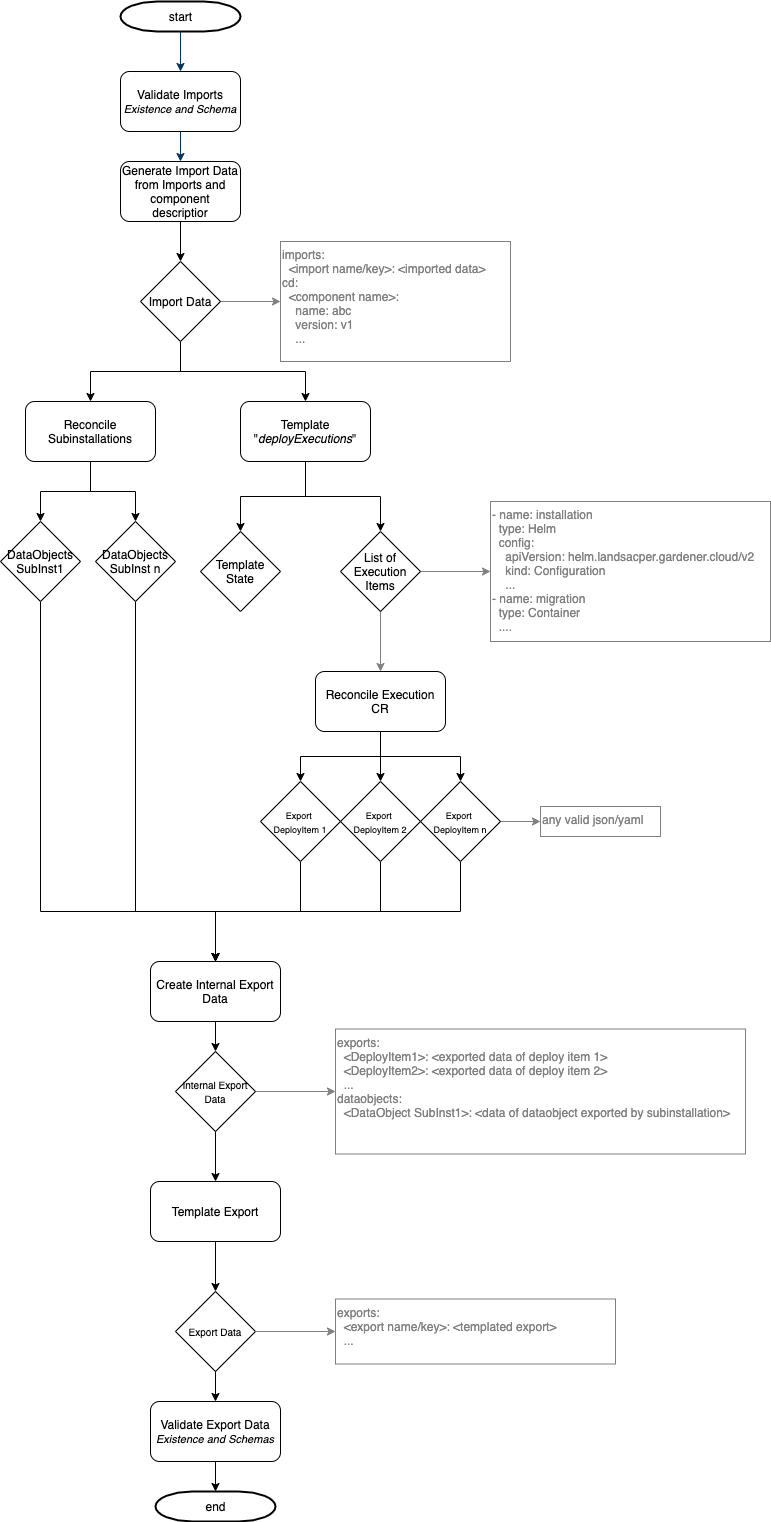

The diagram above was exported from draw.io. Its source (the exported page's mxGraphModel, read from the mxfile embedded in the PNG):
<mxGraphModel dx="1106" dy="860" grid="1" gridSize="10" guides="1" tooltips="1" connect="1" arrows="1" fold="1" page="1" pageScale="1" pageWidth="1169" pageHeight="827" background="#ffffff" math="0" shadow="0">
  <root>
    <mxCell id="0" />
    <mxCell id="1" parent="0" />
    <mxCell id="2" value="start" style="shape=mxgraph.flowchart.terminator;strokeWidth=2;gradientColor=none;gradientDirection=north;fontStyle=0;html=1;" parent="1" vertex="1">
      <mxGeometry x="260" y="60" width="120" height="30" as="geometry" />
    </mxCell>
    <mxCell id="7" style="fontStyle=1;strokeColor=#003366;strokeWidth=1;html=1;" parent="1" source="2" edge="1">
      <mxGeometry relative="1" as="geometry">
        <mxPoint x="320" y="130" as="targetPoint" />
      </mxGeometry>
    </mxCell>
    <mxCell id="8" style="fontStyle=1;strokeColor=#003366;strokeWidth=1;html=1;entryX=0.5;entryY=0;entryDx=0;entryDy=0;" parent="1" target="4aan-1c-YgOWHoNF_-DS-57" edge="1">
      <mxGeometry relative="1" as="geometry">
        <mxPoint x="320" y="180" as="sourcePoint" />
        <mxPoint x="320" y="210" as="targetPoint" />
      </mxGeometry>
    </mxCell>
    <mxCell id="45" value="" style="edgeStyle=elbowEdgeStyle;elbow=horizontal;exitX=1;exitY=0.5;exitPerimeter=0;entryX=0.905;entryY=0.5;entryPerimeter=0;fontStyle=1;strokeColor=#003366;strokeWidth=1;html=1;" parent="1" target="34" edge="1">
      <mxGeometry width="100" height="100" as="geometry">
        <mxPoint x="380.5" y="1119.25" as="sourcePoint" />
        <mxPoint x="100" as="targetPoint" />
        <Array as="points">
          <mxPoint x="950" y="1320" />
        </Array>
      </mxGeometry>
    </mxCell>
    <mxCell id="4aan-1c-YgOWHoNF_-DS-56" value="Validate Imports&lt;br&gt;&lt;i&gt;&lt;font style=&quot;font-size: 11px&quot;&gt;Existence and Schema&lt;/font&gt;&lt;/i&gt;" style="rounded=1;whiteSpace=wrap;html=1;" vertex="1" parent="1">
      <mxGeometry x="260" y="130" width="120" height="60" as="geometry" />
    </mxCell>
    <mxCell id="4aan-1c-YgOWHoNF_-DS-59" style="edgeStyle=orthogonalEdgeStyle;rounded=0;orthogonalLoop=1;jettySize=auto;html=1;exitX=0.5;exitY=1;exitDx=0;exitDy=0;entryX=0.5;entryY=0;entryDx=0;entryDy=0;" edge="1" parent="1" source="4aan-1c-YgOWHoNF_-DS-57" target="4aan-1c-YgOWHoNF_-DS-58">
      <mxGeometry relative="1" as="geometry" />
    </mxCell>
    <mxCell id="4aan-1c-YgOWHoNF_-DS-57" value="Generate Import Data from Imports and component descriptior" style="rounded=1;whiteSpace=wrap;html=1;" vertex="1" parent="1">
      <mxGeometry x="260" y="220" width="120" height="60" as="geometry" />
    </mxCell>
    <mxCell id="4aan-1c-YgOWHoNF_-DS-63" style="edgeStyle=orthogonalEdgeStyle;rounded=0;orthogonalLoop=1;jettySize=auto;html=1;exitX=1;exitY=0.5;exitDx=0;exitDy=0;entryX=0;entryY=0.5;entryDx=0;entryDy=0;strokeColor=#808080;" edge="1" parent="1" source="4aan-1c-YgOWHoNF_-DS-58" target="4aan-1c-YgOWHoNF_-DS-61">
      <mxGeometry relative="1" as="geometry" />
    </mxCell>
    <mxCell id="4aan-1c-YgOWHoNF_-DS-65" style="edgeStyle=orthogonalEdgeStyle;rounded=0;orthogonalLoop=1;jettySize=auto;html=1;exitX=0.5;exitY=1;exitDx=0;exitDy=0;entryX=0.5;entryY=0;entryDx=0;entryDy=0;" edge="1" parent="1" source="4aan-1c-YgOWHoNF_-DS-58" target="4aan-1c-YgOWHoNF_-DS-64">
      <mxGeometry relative="1" as="geometry" />
    </mxCell>
    <mxCell id="4aan-1c-YgOWHoNF_-DS-116" style="edgeStyle=orthogonalEdgeStyle;rounded=0;orthogonalLoop=1;jettySize=auto;html=1;exitX=0.5;exitY=1;exitDx=0;exitDy=0;entryX=0.5;entryY=0;entryDx=0;entryDy=0;strokeColor=#000000;" edge="1" parent="1" source="4aan-1c-YgOWHoNF_-DS-58" target="4aan-1c-YgOWHoNF_-DS-107">
      <mxGeometry relative="1" as="geometry">
        <Array as="points">
          <mxPoint x="320" y="430" />
          <mxPoint x="230" y="430" />
        </Array>
      </mxGeometry>
    </mxCell>
    <mxCell id="4aan-1c-YgOWHoNF_-DS-58" value="Import Data" style="rhombus;whiteSpace=wrap;html=1;" vertex="1" parent="1">
      <mxGeometry x="280" y="320" width="80" height="80" as="geometry" />
    </mxCell>
    <mxCell id="4aan-1c-YgOWHoNF_-DS-61" value="&lt;font color=&quot;#808080&quot;&gt;imports:&lt;br&gt;&amp;nbsp; &amp;lt;import name/key&amp;gt;: &amp;lt;imported data&amp;gt;&lt;br&gt;cd:&lt;br&gt;&amp;nbsp; &amp;lt;component name&amp;gt;:&amp;nbsp;&lt;br&gt;&amp;nbsp; &amp;nbsp; name: abc&lt;br&gt;&amp;nbsp; &amp;nbsp; version: v1&lt;br&gt;&amp;nbsp; &amp;nbsp; ...&lt;/font&gt;" style="text;html=1;fillColor=none;align=left;verticalAlign=top;whiteSpace=wrap;rounded=0;strokeColor=#808080;" vertex="1" parent="1">
      <mxGeometry x="420" y="300" width="230" height="120" as="geometry" />
    </mxCell>
    <mxCell id="4aan-1c-YgOWHoNF_-DS-67" style="edgeStyle=orthogonalEdgeStyle;rounded=0;orthogonalLoop=1;jettySize=auto;html=1;exitX=0.5;exitY=1;exitDx=0;exitDy=0;entryX=0.5;entryY=0;entryDx=0;entryDy=0;strokeColor=#000000;" edge="1" parent="1" source="4aan-1c-YgOWHoNF_-DS-64" target="4aan-1c-YgOWHoNF_-DS-66">
      <mxGeometry relative="1" as="geometry" />
    </mxCell>
    <mxCell id="4aan-1c-YgOWHoNF_-DS-69" style="edgeStyle=orthogonalEdgeStyle;rounded=0;orthogonalLoop=1;jettySize=auto;html=1;exitX=0.5;exitY=1;exitDx=0;exitDy=0;entryX=0.5;entryY=0;entryDx=0;entryDy=0;strokeColor=#000000;" edge="1" parent="1" source="4aan-1c-YgOWHoNF_-DS-64" target="4aan-1c-YgOWHoNF_-DS-68">
      <mxGeometry relative="1" as="geometry" />
    </mxCell>
    <mxCell id="4aan-1c-YgOWHoNF_-DS-64" value="Template &quot;&lt;i&gt;deployExecutions&lt;/i&gt;&quot;" style="rounded=1;whiteSpace=wrap;html=1;" vertex="1" parent="1">
      <mxGeometry x="380" y="460" width="130" height="60" as="geometry" />
    </mxCell>
    <mxCell id="4aan-1c-YgOWHoNF_-DS-71" style="edgeStyle=orthogonalEdgeStyle;rounded=0;orthogonalLoop=1;jettySize=auto;html=1;exitX=1;exitY=0.5;exitDx=0;exitDy=0;entryX=0;entryY=0.5;entryDx=0;entryDy=0;strokeColor=#808080;" edge="1" parent="1" source="4aan-1c-YgOWHoNF_-DS-66" target="4aan-1c-YgOWHoNF_-DS-70">
      <mxGeometry relative="1" as="geometry" />
    </mxCell>
    <mxCell id="4aan-1c-YgOWHoNF_-DS-75" style="edgeStyle=orthogonalEdgeStyle;rounded=0;orthogonalLoop=1;jettySize=auto;html=1;exitX=0.5;exitY=1;exitDx=0;exitDy=0;entryX=0.5;entryY=0;entryDx=0;entryDy=0;strokeColor=#808080;" edge="1" parent="1" source="4aan-1c-YgOWHoNF_-DS-66" target="4aan-1c-YgOWHoNF_-DS-74">
      <mxGeometry relative="1" as="geometry" />
    </mxCell>
    <mxCell id="4aan-1c-YgOWHoNF_-DS-66" value="List of Execution Items" style="rhombus;whiteSpace=wrap;html=1;" vertex="1" parent="1">
      <mxGeometry x="480" y="590" width="80" height="80" as="geometry" />
    </mxCell>
    <mxCell id="4aan-1c-YgOWHoNF_-DS-68" value="Template State" style="rhombus;whiteSpace=wrap;html=1;" vertex="1" parent="1">
      <mxGeometry x="340" y="590" width="80" height="80" as="geometry" />
    </mxCell>
    <mxCell id="4aan-1c-YgOWHoNF_-DS-70" value="&lt;font color=&quot;#808080&quot;&gt;- name: installation&lt;br&gt;&amp;nbsp; type: Helm&lt;br&gt;&amp;nbsp; config:&lt;br&gt;&amp;nbsp; &amp;nbsp; apiVersion: helm.landsacper.gardener.cloud/v2&lt;br&gt;&amp;nbsp; &amp;nbsp; kind: Configuration&lt;br&gt;&amp;nbsp; &amp;nbsp; ...&lt;br&gt;- name: migration&lt;br&gt;&amp;nbsp; type: Container&lt;br&gt;&amp;nbsp; ....&lt;br&gt;&lt;/font&gt;" style="text;html=1;fillColor=none;align=left;verticalAlign=top;whiteSpace=wrap;rounded=0;strokeColor=#808080;" vertex="1" parent="1">
      <mxGeometry x="630" y="560" width="280" height="140" as="geometry" />
    </mxCell>
    <mxCell id="4aan-1c-YgOWHoNF_-DS-82" style="edgeStyle=orthogonalEdgeStyle;rounded=0;orthogonalLoop=1;jettySize=auto;html=1;exitX=0.5;exitY=1;exitDx=0;exitDy=0;entryX=0.5;entryY=0;entryDx=0;entryDy=0;" edge="1" parent="1" source="4aan-1c-YgOWHoNF_-DS-74" target="4aan-1c-YgOWHoNF_-DS-80">
      <mxGeometry relative="1" as="geometry" />
    </mxCell>
    <mxCell id="4aan-1c-YgOWHoNF_-DS-83" style="edgeStyle=orthogonalEdgeStyle;rounded=0;orthogonalLoop=1;jettySize=auto;html=1;exitX=0.5;exitY=1;exitDx=0;exitDy=0;entryX=0.5;entryY=0;entryDx=0;entryDy=0;" edge="1" parent="1" source="4aan-1c-YgOWHoNF_-DS-74" target="4aan-1c-YgOWHoNF_-DS-78">
      <mxGeometry relative="1" as="geometry" />
    </mxCell>
    <mxCell id="4aan-1c-YgOWHoNF_-DS-84" style="edgeStyle=orthogonalEdgeStyle;rounded=0;orthogonalLoop=1;jettySize=auto;html=1;exitX=0.5;exitY=1;exitDx=0;exitDy=0;entryX=0.5;entryY=0;entryDx=0;entryDy=0;" edge="1" parent="1" source="4aan-1c-YgOWHoNF_-DS-74" target="4aan-1c-YgOWHoNF_-DS-81">
      <mxGeometry relative="1" as="geometry" />
    </mxCell>
    <mxCell id="4aan-1c-YgOWHoNF_-DS-74" value="Reconcile Execution CR" style="rounded=1;whiteSpace=wrap;html=1;" vertex="1" parent="1">
      <mxGeometry x="455" y="730" width="130" height="60" as="geometry" />
    </mxCell>
    <mxCell id="4aan-1c-YgOWHoNF_-DS-88" style="edgeStyle=orthogonalEdgeStyle;rounded=0;orthogonalLoop=1;jettySize=auto;html=1;exitX=0.5;exitY=1;exitDx=0;exitDy=0;entryX=0.5;entryY=0;entryDx=0;entryDy=0;strokeColor=#000000;" edge="1" parent="1" source="4aan-1c-YgOWHoNF_-DS-78" target="4aan-1c-YgOWHoNF_-DS-87">
      <mxGeometry relative="1" as="geometry" />
    </mxCell>
    <mxCell id="4aan-1c-YgOWHoNF_-DS-78" value="&lt;font style=&quot;font-size: 9px&quot;&gt;Export &lt;br&gt;DeployItem 1&lt;/font&gt;" style="rhombus;whiteSpace=wrap;html=1;align=center;" vertex="1" parent="1">
      <mxGeometry x="400" y="840" width="80" height="80" as="geometry" />
    </mxCell>
    <mxCell id="4aan-1c-YgOWHoNF_-DS-89" style="edgeStyle=orthogonalEdgeStyle;rounded=0;orthogonalLoop=1;jettySize=auto;html=1;exitX=0.5;exitY=1;exitDx=0;exitDy=0;strokeColor=#000000;entryX=0.5;entryY=0;entryDx=0;entryDy=0;" edge="1" parent="1" source="4aan-1c-YgOWHoNF_-DS-80" target="4aan-1c-YgOWHoNF_-DS-87">
      <mxGeometry relative="1" as="geometry">
        <mxPoint x="520" y="963" as="targetPoint" />
      </mxGeometry>
    </mxCell>
    <mxCell id="4aan-1c-YgOWHoNF_-DS-80" value="&lt;font style=&quot;font-size: 9px&quot;&gt;Export &lt;br&gt;DeployItem 2&lt;/font&gt;" style="rhombus;whiteSpace=wrap;html=1;align=center;" vertex="1" parent="1">
      <mxGeometry x="480" y="840" width="80" height="80" as="geometry" />
    </mxCell>
    <mxCell id="4aan-1c-YgOWHoNF_-DS-86" style="edgeStyle=orthogonalEdgeStyle;rounded=0;orthogonalLoop=1;jettySize=auto;html=1;exitX=1;exitY=0.5;exitDx=0;exitDy=0;entryX=0;entryY=0.5;entryDx=0;entryDy=0;strokeColor=#808080;" edge="1" parent="1" source="4aan-1c-YgOWHoNF_-DS-81" target="4aan-1c-YgOWHoNF_-DS-85">
      <mxGeometry relative="1" as="geometry" />
    </mxCell>
    <mxCell id="4aan-1c-YgOWHoNF_-DS-90" style="edgeStyle=orthogonalEdgeStyle;rounded=0;orthogonalLoop=1;jettySize=auto;html=1;exitX=0.5;exitY=1;exitDx=0;exitDy=0;strokeColor=#000000;entryX=0.5;entryY=0;entryDx=0;entryDy=0;" edge="1" parent="1" source="4aan-1c-YgOWHoNF_-DS-81" target="4aan-1c-YgOWHoNF_-DS-87">
      <mxGeometry relative="1" as="geometry">
        <mxPoint x="520" y="963" as="targetPoint" />
      </mxGeometry>
    </mxCell>
    <mxCell id="4aan-1c-YgOWHoNF_-DS-81" value="&lt;font style=&quot;font-size: 9px&quot;&gt;Export &lt;br&gt;DeployItem n&lt;/font&gt;" style="rhombus;whiteSpace=wrap;html=1;align=center;" vertex="1" parent="1">
      <mxGeometry x="560" y="840" width="80" height="80" as="geometry" />
    </mxCell>
    <mxCell id="4aan-1c-YgOWHoNF_-DS-85" value="&lt;font color=&quot;#808080&quot;&gt;any valid json/yaml&lt;br&gt;&lt;/font&gt;" style="text;html=1;fillColor=none;align=left;verticalAlign=top;whiteSpace=wrap;rounded=0;strokeColor=#808080;" vertex="1" parent="1">
      <mxGeometry x="680" y="865" width="120" height="30" as="geometry" />
    </mxCell>
    <mxCell id="4aan-1c-YgOWHoNF_-DS-92" style="edgeStyle=orthogonalEdgeStyle;rounded=0;orthogonalLoop=1;jettySize=auto;html=1;exitX=0.5;exitY=1;exitDx=0;exitDy=0;entryX=0.5;entryY=0;entryDx=0;entryDy=0;strokeColor=#000000;" edge="1" parent="1" source="4aan-1c-YgOWHoNF_-DS-87" target="4aan-1c-YgOWHoNF_-DS-91">
      <mxGeometry relative="1" as="geometry" />
    </mxCell>
    <mxCell id="4aan-1c-YgOWHoNF_-DS-87" value="Create Internal Export Data" style="rounded=1;whiteSpace=wrap;html=1;" vertex="1" parent="1">
      <mxGeometry x="290" y="1020" width="130" height="60" as="geometry" />
    </mxCell>
    <mxCell id="4aan-1c-YgOWHoNF_-DS-94" style="edgeStyle=orthogonalEdgeStyle;rounded=0;orthogonalLoop=1;jettySize=auto;html=1;exitX=1;exitY=0.5;exitDx=0;exitDy=0;entryX=0;entryY=0.5;entryDx=0;entryDy=0;strokeColor=#808080;" edge="1" parent="1" source="4aan-1c-YgOWHoNF_-DS-91" target="4aan-1c-YgOWHoNF_-DS-93">
      <mxGeometry relative="1" as="geometry" />
    </mxCell>
    <mxCell id="4aan-1c-YgOWHoNF_-DS-96" style="edgeStyle=orthogonalEdgeStyle;rounded=0;orthogonalLoop=1;jettySize=auto;html=1;exitX=0.5;exitY=1;exitDx=0;exitDy=0;entryX=0.5;entryY=0;entryDx=0;entryDy=0;" edge="1" parent="1" source="4aan-1c-YgOWHoNF_-DS-91" target="4aan-1c-YgOWHoNF_-DS-95">
      <mxGeometry relative="1" as="geometry" />
    </mxCell>
    <mxCell id="4aan-1c-YgOWHoNF_-DS-91" value="&lt;font size=&quot;1&quot;&gt;Internal Export Data&lt;/font&gt;" style="rhombus;whiteSpace=wrap;html=1;align=center;" vertex="1" parent="1">
      <mxGeometry x="315" y="1110" width="80" height="80" as="geometry" />
    </mxCell>
    <mxCell id="4aan-1c-YgOWHoNF_-DS-93" value="&lt;font color=&quot;#808080&quot;&gt;exports:&lt;br&gt;&amp;nbsp; &amp;lt;DeployItem1&amp;gt;: &amp;lt;exported data of deploy item 1&amp;gt;&lt;br&gt;&amp;nbsp; &amp;lt;DeployItem2&amp;gt;: &amp;lt;exported data of deploy item 2&amp;gt;&lt;br&gt;&amp;nbsp; ...&lt;br&gt;dataobjects:&lt;br&gt;&amp;nbsp; &amp;lt;DataObject SubInst1&amp;gt;: &amp;lt;data of dataobject exported by subinstallation&amp;gt;&lt;br&gt;&lt;/font&gt;" style="text;html=1;fillColor=none;align=left;verticalAlign=top;whiteSpace=wrap;rounded=0;strokeColor=#808080;" vertex="1" parent="1">
      <mxGeometry x="475" y="1087.5" width="410" height="125" as="geometry" />
    </mxCell>
    <mxCell id="4aan-1c-YgOWHoNF_-DS-98" style="edgeStyle=orthogonalEdgeStyle;rounded=0;orthogonalLoop=1;jettySize=auto;html=1;exitX=0.5;exitY=1;exitDx=0;exitDy=0;entryX=0.5;entryY=0;entryDx=0;entryDy=0;strokeColor=#000000;" edge="1" parent="1" source="4aan-1c-YgOWHoNF_-DS-95" target="4aan-1c-YgOWHoNF_-DS-97">
      <mxGeometry relative="1" as="geometry" />
    </mxCell>
    <mxCell id="4aan-1c-YgOWHoNF_-DS-95" value="Template Export" style="rounded=1;whiteSpace=wrap;html=1;" vertex="1" parent="1">
      <mxGeometry x="290" y="1240" width="130" height="60" as="geometry" />
    </mxCell>
    <mxCell id="4aan-1c-YgOWHoNF_-DS-104" style="edgeStyle=orthogonalEdgeStyle;rounded=0;orthogonalLoop=1;jettySize=auto;html=1;exitX=0.5;exitY=1;exitDx=0;exitDy=0;entryX=0.5;entryY=0;entryDx=0;entryDy=0;strokeColor=#000000;" edge="1" parent="1" source="4aan-1c-YgOWHoNF_-DS-97" target="4aan-1c-YgOWHoNF_-DS-103">
      <mxGeometry relative="1" as="geometry" />
    </mxCell>
    <mxCell id="4aan-1c-YgOWHoNF_-DS-97" value="&lt;font size=&quot;1&quot;&gt;Export Data&lt;/font&gt;" style="rhombus;whiteSpace=wrap;html=1;align=center;" vertex="1" parent="1">
      <mxGeometry x="315" y="1350" width="80" height="80" as="geometry" />
    </mxCell>
    <mxCell id="4aan-1c-YgOWHoNF_-DS-99" style="edgeStyle=orthogonalEdgeStyle;rounded=0;orthogonalLoop=1;jettySize=auto;html=1;exitX=1;exitY=0.5;exitDx=0;exitDy=0;entryX=0;entryY=0.5;entryDx=0;entryDy=0;strokeColor=#808080;" edge="1" parent="1" target="4aan-1c-YgOWHoNF_-DS-100">
      <mxGeometry relative="1" as="geometry">
        <mxPoint x="395" y="1390" as="sourcePoint" />
      </mxGeometry>
    </mxCell>
    <mxCell id="4aan-1c-YgOWHoNF_-DS-100" value="&lt;font color=&quot;#808080&quot;&gt;exports:&lt;br&gt;&amp;nbsp; &amp;lt;export name/key&amp;gt;: &amp;lt;templated export&amp;gt;&lt;br&gt;&amp;nbsp; ...&lt;br&gt;&lt;/font&gt;" style="text;html=1;fillColor=none;align=left;verticalAlign=top;whiteSpace=wrap;rounded=0;strokeColor=#808080;" vertex="1" parent="1">
      <mxGeometry x="475" y="1357.5" width="280" height="65" as="geometry" />
    </mxCell>
    <mxCell id="4aan-1c-YgOWHoNF_-DS-101" value="end" style="shape=mxgraph.flowchart.terminator;strokeWidth=2;gradientColor=none;gradientDirection=north;fontStyle=0;html=1;" vertex="1" parent="1">
      <mxGeometry x="295" y="1550" width="120" height="30" as="geometry" />
    </mxCell>
    <mxCell id="4aan-1c-YgOWHoNF_-DS-105" style="edgeStyle=orthogonalEdgeStyle;rounded=0;orthogonalLoop=1;jettySize=auto;html=1;exitX=0.5;exitY=1;exitDx=0;exitDy=0;entryX=0.5;entryY=0;entryDx=0;entryDy=0;entryPerimeter=0;strokeColor=#000000;" edge="1" parent="1" source="4aan-1c-YgOWHoNF_-DS-103" target="4aan-1c-YgOWHoNF_-DS-101">
      <mxGeometry relative="1" as="geometry" />
    </mxCell>
    <mxCell id="4aan-1c-YgOWHoNF_-DS-103" value="Validate Export Data&lt;br&gt;&lt;i&gt;&lt;font style=&quot;font-size: 11px&quot;&gt;Existence and Schemas&lt;/font&gt;&lt;/i&gt;" style="rounded=1;whiteSpace=wrap;html=1;" vertex="1" parent="1">
      <mxGeometry x="290" y="1460" width="130" height="60" as="geometry" />
    </mxCell>
    <mxCell id="4aan-1c-YgOWHoNF_-DS-111" style="edgeStyle=orthogonalEdgeStyle;rounded=0;orthogonalLoop=1;jettySize=auto;html=1;exitX=0.5;exitY=1;exitDx=0;exitDy=0;entryX=0.5;entryY=0;entryDx=0;entryDy=0;strokeColor=#000000;" edge="1" parent="1" source="4aan-1c-YgOWHoNF_-DS-107" target="4aan-1c-YgOWHoNF_-DS-110">
      <mxGeometry relative="1" as="geometry" />
    </mxCell>
    <mxCell id="4aan-1c-YgOWHoNF_-DS-112" style="edgeStyle=orthogonalEdgeStyle;rounded=0;orthogonalLoop=1;jettySize=auto;html=1;exitX=0.5;exitY=1;exitDx=0;exitDy=0;entryX=0.5;entryY=0;entryDx=0;entryDy=0;strokeColor=#000000;" edge="1" parent="1" source="4aan-1c-YgOWHoNF_-DS-107" target="4aan-1c-YgOWHoNF_-DS-109">
      <mxGeometry relative="1" as="geometry" />
    </mxCell>
    <mxCell id="4aan-1c-YgOWHoNF_-DS-107" value="Reconcile Subinstallations" style="rounded=1;whiteSpace=wrap;html=1;" vertex="1" parent="1">
      <mxGeometry x="165" y="460" width="130" height="60" as="geometry" />
    </mxCell>
    <mxCell id="4aan-1c-YgOWHoNF_-DS-114" style="edgeStyle=orthogonalEdgeStyle;rounded=0;orthogonalLoop=1;jettySize=auto;html=1;exitX=0.5;exitY=1;exitDx=0;exitDy=0;entryX=0.5;entryY=0;entryDx=0;entryDy=0;strokeColor=#000000;" edge="1" parent="1" source="4aan-1c-YgOWHoNF_-DS-109" target="4aan-1c-YgOWHoNF_-DS-87">
      <mxGeometry relative="1" as="geometry">
        <Array as="points">
          <mxPoint x="180" y="970" />
          <mxPoint x="355" y="970" />
        </Array>
      </mxGeometry>
    </mxCell>
    <mxCell id="4aan-1c-YgOWHoNF_-DS-109" value="DataObjects&lt;br&gt;SubInst1" style="rhombus;whiteSpace=wrap;html=1;align=center;" vertex="1" parent="1">
      <mxGeometry x="140" y="580" width="80" height="80" as="geometry" />
    </mxCell>
    <mxCell id="4aan-1c-YgOWHoNF_-DS-113" style="edgeStyle=orthogonalEdgeStyle;rounded=0;orthogonalLoop=1;jettySize=auto;html=1;exitX=0.5;exitY=1;exitDx=0;exitDy=0;entryX=0.5;entryY=0;entryDx=0;entryDy=0;strokeColor=#000000;" edge="1" parent="1" source="4aan-1c-YgOWHoNF_-DS-110" target="4aan-1c-YgOWHoNF_-DS-87">
      <mxGeometry relative="1" as="geometry">
        <Array as="points">
          <mxPoint x="275" y="970" />
          <mxPoint x="355" y="970" />
        </Array>
      </mxGeometry>
    </mxCell>
    <mxCell id="4aan-1c-YgOWHoNF_-DS-110" value="DataObjects&lt;br&gt;SubInst n" style="rhombus;whiteSpace=wrap;html=1;align=center;" vertex="1" parent="1">
      <mxGeometry x="235" y="580" width="80" height="80" as="geometry" />
    </mxCell>
  </root>
</mxGraphModel>